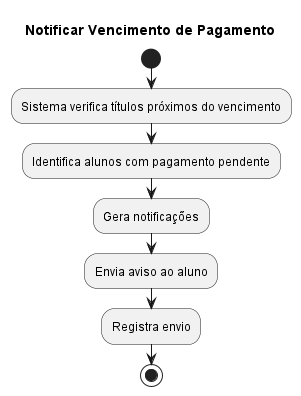

The diagram above was rendered by PlantUML. Its source (embedded in the PNG):
@startuml
title Notificar Vencimento de Pagamento

start
:Sistema verifica títulos próximos do vencimento;
:Identifica alunos com pagamento pendente;
:Gera notificações;
:Envia aviso ao aluno;
:Registra envio;
stop
@enduml